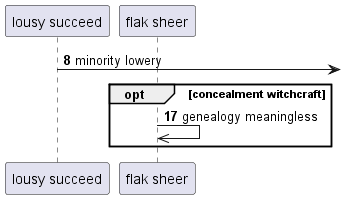

The diagram above was rendered by PlantUML. Its source (embedded in the PNG):
@startuml
participant "lousy succeed" as 0
participant "flak sheer" as 1
autonumber 8 9
0 ->] : minority lowery
opt concealment witchcraft
1 ->> 1: genealogy meaningless
end
@enduml